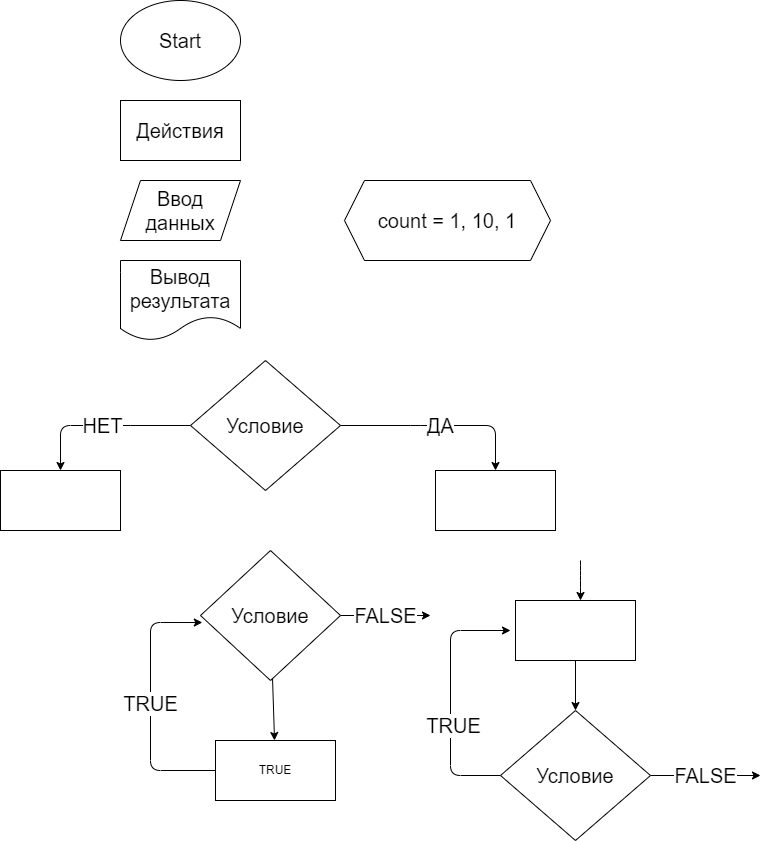

The diagram above was exported from draw.io. Its source (the exported page's mxGraphModel, read from the mxfile embedded in the PNG):
<mxGraphModel dx="886" dy="387" grid="1" gridSize="10" guides="1" tooltips="1" connect="1" arrows="1" fold="1" page="1" pageScale="1" pageWidth="827" pageHeight="1169" math="0" shadow="0">
  <root>
    <mxCell id="0" />
    <mxCell id="1" parent="0" />
    <mxCell id="2" value="&lt;font style=&quot;font-size: 20px&quot;&gt;Start&lt;/font&gt;" style="ellipse;whiteSpace=wrap;html=1;" vertex="1" parent="1">
      <mxGeometry x="130" y="10" width="120" height="80" as="geometry" />
    </mxCell>
    <mxCell id="3" value="&lt;font style=&quot;font-size: 20px&quot;&gt;Действия&lt;/font&gt;" style="rounded=0;whiteSpace=wrap;html=1;" vertex="1" parent="1">
      <mxGeometry x="130" y="110" width="120" height="60" as="geometry" />
    </mxCell>
    <mxCell id="10" value="НЕТ" style="edgeStyle=none;html=1;fontSize=20;" edge="1" parent="1" source="4" target="9">
      <mxGeometry relative="1" as="geometry">
        <Array as="points">
          <mxPoint x="130" y="435" />
          <mxPoint x="70" y="435" />
        </Array>
      </mxGeometry>
    </mxCell>
    <mxCell id="12" value="ДА" style="edgeStyle=none;html=1;fontSize=20;" edge="1" parent="1" source="4" target="11">
      <mxGeometry relative="1" as="geometry">
        <Array as="points">
          <mxPoint x="430" y="435" />
          <mxPoint x="505" y="435" />
        </Array>
      </mxGeometry>
    </mxCell>
    <mxCell id="4" value="&lt;font style=&quot;font-size: 20px&quot;&gt;Условие&lt;/font&gt;" style="rhombus;whiteSpace=wrap;html=1;" vertex="1" parent="1">
      <mxGeometry x="200" y="370" width="150" height="130" as="geometry" />
    </mxCell>
    <mxCell id="5" value="Ввод данных" style="shape=parallelogram;perimeter=parallelogramPerimeter;whiteSpace=wrap;html=1;fixedSize=1;fontSize=20;" vertex="1" parent="1">
      <mxGeometry x="130" y="190" width="120" height="60" as="geometry" />
    </mxCell>
    <mxCell id="6" value="Вывод результата" style="shape=document;whiteSpace=wrap;html=1;boundedLbl=1;fontSize=20;" vertex="1" parent="1">
      <mxGeometry x="130" y="270" width="120" height="80" as="geometry" />
    </mxCell>
    <mxCell id="9" value="" style="whiteSpace=wrap;html=1;" vertex="1" parent="1">
      <mxGeometry x="10" y="480" width="120" height="60" as="geometry" />
    </mxCell>
    <mxCell id="11" value="" style="whiteSpace=wrap;html=1;" vertex="1" parent="1">
      <mxGeometry x="445" y="480" width="120" height="60" as="geometry" />
    </mxCell>
    <mxCell id="15" value="" style="edgeStyle=none;html=1;fontSize=20;" edge="1" parent="1" source="13" target="14">
      <mxGeometry relative="1" as="geometry" />
    </mxCell>
    <mxCell id="24" value="FALSE" style="edgeStyle=none;html=1;fontSize=20;" edge="1" parent="1" source="13">
      <mxGeometry relative="1" as="geometry">
        <mxPoint x="440" y="625" as="targetPoint" />
      </mxGeometry>
    </mxCell>
    <mxCell id="13" value="&lt;font style=&quot;font-size: 20px&quot;&gt;Условие&lt;/font&gt;" style="rhombus;whiteSpace=wrap;html=1;" vertex="1" parent="1">
      <mxGeometry x="210" y="560" width="140" height="130" as="geometry" />
    </mxCell>
    <mxCell id="16" value="TRUE" style="edgeStyle=none;html=1;entryX=0.013;entryY=0.554;entryDx=0;entryDy=0;entryPerimeter=0;fontSize=20;exitX=0;exitY=0.5;exitDx=0;exitDy=0;" edge="1" parent="1" source="14" target="13">
      <mxGeometry relative="1" as="geometry">
        <Array as="points">
          <mxPoint x="160" y="780" />
          <mxPoint x="160" y="632" />
        </Array>
      </mxGeometry>
    </mxCell>
    <mxCell id="14" value="TRUE" style="whiteSpace=wrap;html=1;" vertex="1" parent="1">
      <mxGeometry x="225" y="750" width="120" height="60" as="geometry" />
    </mxCell>
    <mxCell id="19" value="" style="edgeStyle=none;html=1;fontSize=20;" edge="1" parent="1" source="17" target="18">
      <mxGeometry relative="1" as="geometry" />
    </mxCell>
    <mxCell id="17" value="" style="whiteSpace=wrap;html=1;" vertex="1" parent="1">
      <mxGeometry x="525" y="610" width="120" height="60" as="geometry" />
    </mxCell>
    <mxCell id="21" style="edgeStyle=none;html=1;fontSize=20;exitX=0;exitY=0.5;exitDx=0;exitDy=0;" edge="1" parent="1" source="18">
      <mxGeometry relative="1" as="geometry">
        <mxPoint x="500" y="785" as="sourcePoint" />
        <mxPoint x="520" y="640" as="targetPoint" />
        <Array as="points">
          <mxPoint x="460" y="785" />
          <mxPoint x="460" y="640" />
        </Array>
      </mxGeometry>
    </mxCell>
    <mxCell id="23" value="TRUE" style="edgeLabel;html=1;align=center;verticalAlign=middle;resizable=0;points=[];fontSize=20;" vertex="1" connectable="0" parent="21">
      <mxGeometry x="-0.2078" y="-2" relative="1" as="geometry">
        <mxPoint as="offset" />
      </mxGeometry>
    </mxCell>
    <mxCell id="25" value="FALSE" style="edgeStyle=none;html=1;fontSize=20;" edge="1" parent="1" source="18">
      <mxGeometry relative="1" as="geometry">
        <mxPoint x="770" y="785" as="targetPoint" />
      </mxGeometry>
    </mxCell>
    <mxCell id="18" value="&lt;font style=&quot;font-size: 20px&quot;&gt;Условие&lt;/font&gt;" style="rhombus;whiteSpace=wrap;html=1;" vertex="1" parent="1">
      <mxGeometry x="510" y="720" width="150" height="130" as="geometry" />
    </mxCell>
    <mxCell id="22" value="" style="edgeStyle=none;html=1;fontSize=20;" edge="1" parent="1">
      <mxGeometry relative="1" as="geometry">
        <mxPoint x="590" y="570" as="sourcePoint" />
        <mxPoint x="590" y="610" as="targetPoint" />
        <Array as="points">
          <mxPoint x="590" y="580" />
          <mxPoint x="590" y="590" />
        </Array>
      </mxGeometry>
    </mxCell>
    <mxCell id="26" value="count = 1, 10, 1" style="shape=hexagon;perimeter=hexagonPerimeter2;whiteSpace=wrap;html=1;fixedSize=1;fontSize=20;" vertex="1" parent="1">
      <mxGeometry x="354" y="190" width="206" height="80" as="geometry" />
    </mxCell>
  </root>
</mxGraphModel>